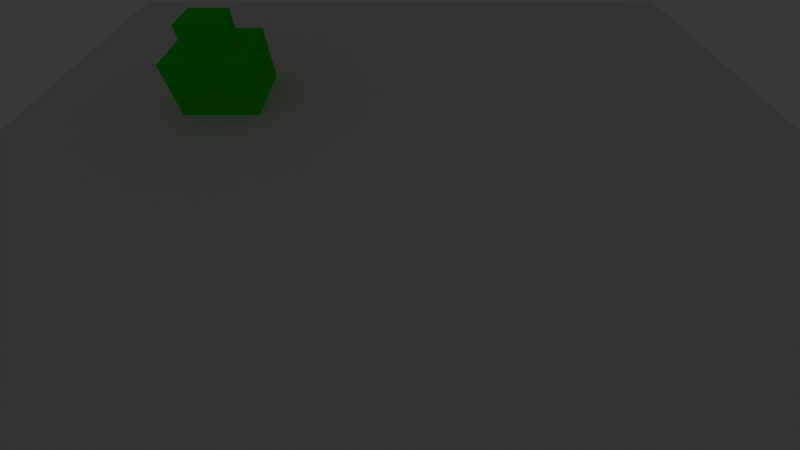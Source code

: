 # Source: game.blend  (saved by Blender 2.67.0; exported with 4.5.12 LTS)
import bpy
from mathutils import Matrix  # noqa: F401  (used for matrix-valued properties, if any)

bpy.ops.wm.read_factory_settings(use_empty=True)
scene = bpy.context.scene
scene.name = 'Scene'

# ---- collections
col_collection_1 = bpy.data.collections.new('Collection 1'); scene.collection.children.link(col_collection_1)
col_collection_2 = bpy.data.collections.new('Collection 2'); scene.collection.children.link(col_collection_2)
col_collection_2.hide_render = True
col_collection_2.hide_viewport = True

# ---- materials (node trees are filled in below, after node groups)
mat_basegreen = bpy.data.materials.new('baseGreen')
mat_basegreen.alpha_threshold = 0.0
mat_basegreen.use_transparent_shadow = False
mat_basegreen.diffuse_color = (0.02266, 0.8, 0.0, 1.0)
mat_basegreen.roughness = 0.5
mat_basegreen.specular_intensity = 1.0
mat_basegreen.line_color = (0.0, 0.0, 0.0, 1.0)
mat_floor = bpy.data.materials.new('floor')
mat_floor.alpha_threshold = 0.0
mat_floor.use_transparent_shadow = False
mat_floor.roughness = 0.5
mat_floor.specular_intensity = 1.0
mat_floor.line_color = (0.0, 0.0, 0.0, 1.0)

# ---- material node trees

# ---- world
world_world = bpy.data.worlds.new('World'); scene.world = world_world
world_world.color = (0.04231, 0.04091, 0.03954)
world_world.use_sun_shadow = False
world_world.sun_shadow_jitter_overblur = 0.0
world_world.cycles.sampling_method = 'MANUAL'
world_world.cycles.sample_map_resolution = 256
world_world.light_settings.ao_factor = 2.0

# ---- cameras
cam_cameramain = bpy.data.cameras.new('CameraMain')
cam_cameramain.clip_start = 5.0
cam_cameramain.clip_end = 100.0
cam_cameramain.lens = 20.85
cam_cameramain.sensor_width = 47.64
cam_cameramain.sensor_height = 18.0
cam_cameramain.ortho_scale = 7.314
cam_cameramain.display_size = 1.003
cam_cameramain.lens_unit = 'FOV'
cam_cameramain.dof.focus_distance = 0.0
cam_cameramain.dof.aperture_fstop = 128.0

# ---- lights
light_point = bpy.data.lights.new('Point', 'POINT')
light_point.transmission_factor = 0.0
light_point.energy = 100.0
light_point.shadow_buffer_clip_start = 0.5
light_point.shadow_soft_size = 0.1
light_point.shadow_maximum_resolution = 0.006
light_point.use_absolute_resolution = True
light_point.cycles.use_multiple_importance_sampling = False

# ---- meshes
me_basegreen = bpy.data.meshes.new('baseGreen')
me_basegreen.from_pydata([(-1.5, -1.5, -1.0), (-1.5, 1.5, -1.0), (1.5, 1.5, -1.0), (1.5, -1.5, -1.0), (-1.5, -1.5, 1.0), (-1.5, 1.5, 1.0), (1.5, 1.5, 1.0), (1.5, -1.5, 1.0), (-0.75, -0.75, 1.0), (-0.75, 0.75, 1.0), (0.75, 0.75, 1.0), (0.75, -0.75, 1.0), (-0.75, -0.75, 2.0), (-0.75, 0.75, 2.0), (0.75, 0.75, 2.0), (0.75, -0.75, 2.0)], [], [(4, 5, 1, 0), (5, 6, 2, 1), (6, 7, 3, 2), (7, 4, 0, 3), (0, 1, 2, 3), (7, 6, 5, 4), (12, 13, 9, 8), (13, 14, 10, 9), (14, 15, 11, 10), (15, 12, 8, 11), (8, 9, 10, 11), (15, 14, 13, 12)])
me_basegreen.materials.append(mat_basegreen)
me_basegreen.use_remesh_preserve_volume = False
me_basegreen.use_remesh_preserve_attributes = False
me_basegreen.use_mirror_vertex_groups = False
me_basegreen.update()
me_floor_001 = bpy.data.meshes.new('Floor.001')
me_floor_001.from_pydata([(1.0, -1.0, 0.0), (-1.0, -1.0, 0.0), (1.0, 1.0, 0.0), (-1.0, 1.0, 0.0)], [], [(1, 0, 2, 3)])
me_floor_001.materials.append(mat_floor)
me_floor_001.use_remesh_preserve_volume = False
me_floor_001.use_remesh_preserve_attributes = False
me_floor_001.use_mirror_vertex_groups = False
me_floor_001.update()

# ---- objects
ob_basegreen = bpy.data.objects.new('BaseGreen', me_basegreen)
ob_floor = bpy.data.objects.new('Floor', me_floor_001)
ob_light1 = bpy.data.objects.new('Light1', None)
ob_cameratarget = bpy.data.objects.new('CameraTarget', None)
ob_cameramain = bpy.data.objects.new('CameraMain', cam_cameramain)
ob_point = bpy.data.objects.new('Point', light_point)

# ---- transforms, parenting, visibility, modifiers, constraints
ob_basegreen.location = (-7.0, 5.0, 1.0)
ob_basegreen.lineart.crease_threshold = 0.0
ob_floor.location = (0.0, 0.0, 0.0)
ob_floor.scale = (15.0, 15.0, 15.0)
ob_floor.lineart.crease_threshold = 0.0
ob_light1.parent = ob_point
ob_light1.matrix_parent_inverse = Matrix(((1.0, 0.0, 0.0, -4.076), (0.0, 1.0, -1.49e-08, -1.005), (0.0, 0.0, 1.0, -5.904), (0.0, 0.0, 0.0, 1.0)))
ob_light1.location = (4.076, 1.005, 5.904)
ob_light1.empty_image_offset = (0.0, 0.0)
ob_light1.lineart.crease_threshold = 0.0
ob_cameratarget.location = (0.0, -2.0, 0.0)
ob_cameratarget.empty_image_offset = (0.0, 0.0)
ob_cameratarget.lineart.crease_threshold = 0.0
ob_cameramain.location = (0.0, -8.408, 8.114)
ob_cameramain.lock_rotations_4d = False
ob_cameramain.empty_display_type = 'ARROWS'
ob_cameramain.color = (0.0, 0.0, 0.0, 0.0)
ob_cameramain.display_type = 'WIRE'
ob_cameramain.lineart.crease_threshold = 0.0
_c = ob_cameramain.constraints.new('TRACK_TO'); _c.name = 'AutoTrack'
_c.target = ob_cameratarget
ob_point.location = (4.076, 1.005, 5.904)
ob_point.lineart.crease_threshold = 0.0
cam_cameramain.dof.focus_object = ob_cameratarget

# ---- collection membership
col_collection_1.objects.link(ob_basegreen)
col_collection_1.objects.link(ob_floor)
col_collection_1.objects.link(ob_light1)
col_collection_1.objects.link(ob_cameratarget)
col_collection_1.objects.link(ob_cameramain)
col_collection_2.objects.link(ob_point)

# ---- scene / render settings (as saved in the file)
scene.camera = ob_cameramain
scene.frame_start = 1; scene.frame_end = 250; scene.frame_set(1)
scene.render.engine = 'BLENDER_EEVEE_NEXT'
scene.render.image_settings.color_mode = 'RGB'
scene.render.image_settings.compression = 95
scene.render.resolution_x = 1280
scene.render.resolution_y = 720
scene.render.dither_intensity = 0.0
scene.cycles.use_denoising = False
scene.cycles.samples = 10
scene.cycles.sampling_pattern = 'TABULATED_SOBOL'
scene.cycles.light_sampling_threshold = 0.0
scene.cycles.use_adaptive_sampling = False
scene.cycles.use_light_tree = False
scene.cycles.blur_glossy = 0.0
scene.cycles.volume_bounces = 1
scene.cycles.pixel_filter_type = 'GAUSSIAN'
scene.cycles.sample_clamp_indirect = 0.0
scene.view_settings.view_transform = 'Standard'
bpy.context.view_layer.update()
